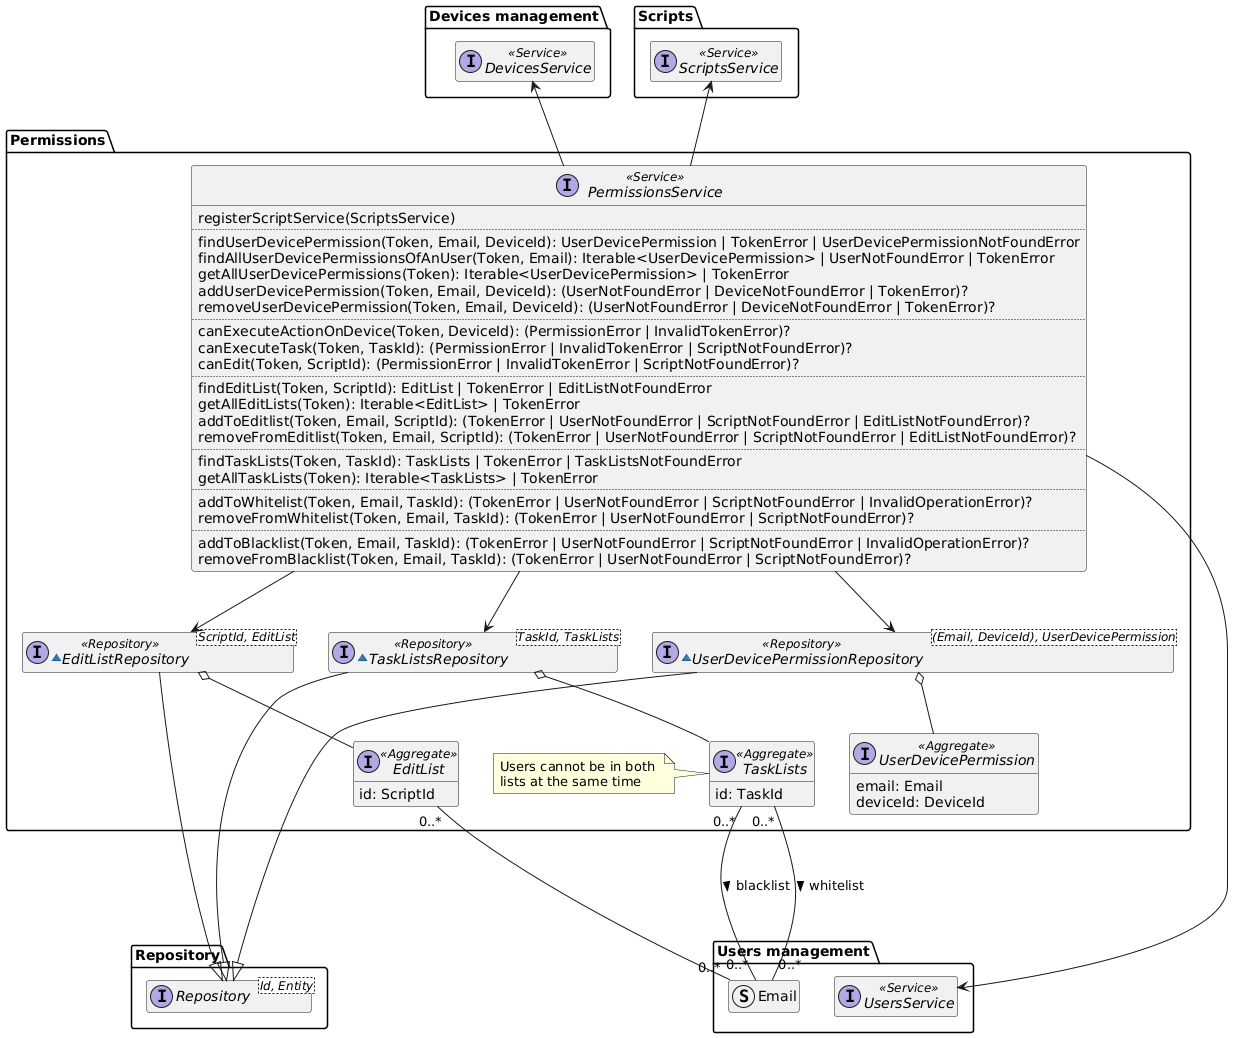

The diagram above was rendered by PlantUML. Its source (embedded in the PNG):
@startuml permissions-domain-model

hide empty members
package Repository{
    interface Repository<Id, Entity>
}

package "Users management" as UsersManagement {
    interface UsersService <<Service>>
    struct Email
}

package "Devices management" as DevicesManagement {
    interface DevicesService <<Service>>
}

package Scripts {
    interface ScriptsService <<Service>>
}

package "Permissions" {
    interface PermissionsService <<Service>> {
        registerScriptService(ScriptsService)
        ..
        findUserDevicePermission(Token, Email, DeviceId): UserDevicePermission | TokenError | UserDevicePermissionNotFoundError
        findAllUserDevicePermissionsOfAnUser(Token, Email): Iterable<UserDevicePermission> | UserNotFoundError | TokenError
        getAllUserDevicePermissions(Token): Iterable<UserDevicePermission> | TokenError
        addUserDevicePermission(Token, Email, DeviceId): (UserNotFoundError | DeviceNotFoundError | TokenError)?
        removeUserDevicePermission(Token, Email, DeviceId): (UserNotFoundError | DeviceNotFoundError | TokenError)?
        ..
        canExecuteActionOnDevice(Token, DeviceId): (PermissionError | InvalidTokenError)?
        canExecuteTask(Token, TaskId): (PermissionError | InvalidTokenError | ScriptNotFoundError)?
        canEdit(Token, ScriptId): (PermissionError | InvalidTokenError | ScriptNotFoundError)?
        ..
        findEditList(Token, ScriptId): EditList | TokenError | EditListNotFoundError
        getAllEditLists(Token): Iterable<EditList> | TokenError
        addToEditlist(Token, Email, ScriptId): (TokenError | UserNotFoundError | ScriptNotFoundError | EditListNotFoundError)?
        removeFromEditlist(Token, Email, ScriptId): (TokenError | UserNotFoundError | ScriptNotFoundError | EditListNotFoundError)?
        ..
        findTaskLists(Token, TaskId): TaskLists | TokenError | TaskListsNotFoundError
        getAllTaskLists(Token): Iterable<TaskLists> | TokenError
        ..
        addToWhitelist(Token, Email, TaskId): (TokenError | UserNotFoundError | ScriptNotFoundError | InvalidOperationError)?
        removeFromWhitelist(Token, Email, TaskId): (TokenError | UserNotFoundError | ScriptNotFoundError)?
        ..
        addToBlacklist(Token, Email, TaskId): (TokenError | UserNotFoundError | ScriptNotFoundError | InvalidOperationError)?
        removeFromBlacklist(Token, Email, TaskId): (TokenError | UserNotFoundError | ScriptNotFoundError)?
    }

    ~interface UserDevicePermissionRepository<(Email, DeviceId), UserDevicePermission> <<Repository>> {
    }

    interface UserDevicePermission <<Aggregate>> {
        email: Email
        deviceId: DeviceId
    }

    ~interface EditListRepository<ScriptId, EditList> <<Repository>> {
    }

    interface EditList <<Aggregate>> {
        id: ScriptId
    }

    ~interface TaskListsRepository<TaskId, TaskLists> <<Repository>> {
    }

    interface TaskLists <<Aggregate>> {
        id: TaskId
    }

    note left of TaskLists
        Users cannot be in both 
        lists at the same time
    end note


    PermissionsService -u-> DevicesManagement.DevicesService
    PermissionsService --> UsersManagement.UsersService
    PermissionsService -u-> Scripts.ScriptsService
    PermissionsService --> UserDevicePermissionRepository
    PermissionsService --> EditListRepository
    PermissionsService --> TaskListsRepository
    UserDevicePermissionRepository ----|> Repository.Repository
    UserDevicePermissionRepository o-- UserDevicePermission
    EditList "0..*" -- "0..*" UsersManagement.Email
    EditListRepository --|> Repository.Repository
    EditListRepository o-- EditList
    TaskLists "0..*" --- "0..*" UsersManagement.Email : "blacklist >"
    TaskLists "0..*" --- "0..*" UsersManagement.Email : "whitelist >"
    TaskListsRepository --|> Repository.Repository
    TaskListsRepository o-- TaskLists

}

@enduml